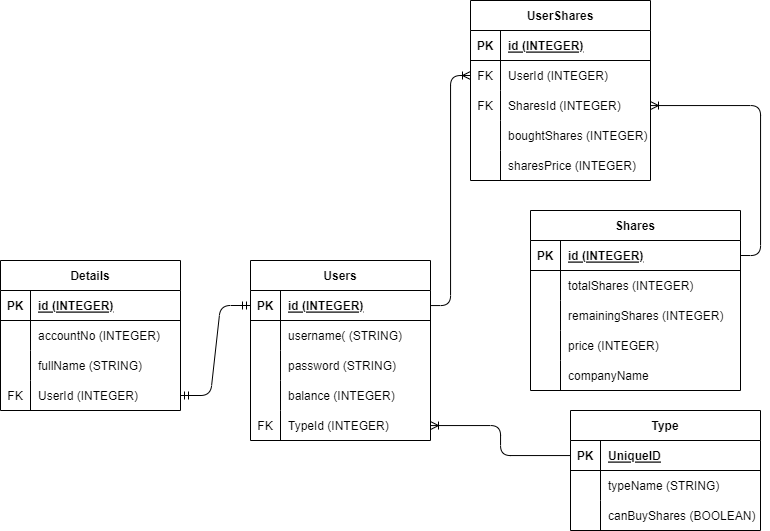

The diagram above was exported from draw.io. Its source (the exported page's mxGraphModel, read from the mxfile embedded in the PNG):
<mxGraphModel dx="1511" dy="698" grid="1" gridSize="10" guides="1" tooltips="1" connect="1" arrows="1" fold="1" page="1" pageScale="1" pageWidth="850" pageHeight="1100" math="0" shadow="0">
  <root>
    <mxCell id="0" />
    <mxCell id="1" parent="0" />
    <mxCell id="2" value="Users" style="shape=table;startSize=30;container=1;collapsible=1;childLayout=tableLayout;fixedRows=1;rowLines=0;fontStyle=1;align=center;resizeLast=1;" vertex="1" parent="1">
      <mxGeometry x="270" y="560" width="180" height="180" as="geometry" />
    </mxCell>
    <mxCell id="3" value="" style="shape=tableRow;horizontal=0;startSize=0;swimlaneHead=0;swimlaneBody=0;fillColor=none;collapsible=0;dropTarget=0;points=[[0,0.5],[1,0.5]];portConstraint=eastwest;top=0;left=0;right=0;bottom=1;" vertex="1" parent="2">
      <mxGeometry y="30" width="180" height="30" as="geometry" />
    </mxCell>
    <mxCell id="4" value="PK" style="shape=partialRectangle;connectable=0;fillColor=none;top=0;left=0;bottom=0;right=0;fontStyle=1;overflow=hidden;" vertex="1" parent="3">
      <mxGeometry width="30" height="30" as="geometry">
        <mxRectangle width="30" height="30" as="alternateBounds" />
      </mxGeometry>
    </mxCell>
    <mxCell id="5" value="id (INTEGER)" style="shape=partialRectangle;connectable=0;fillColor=none;top=0;left=0;bottom=0;right=0;align=left;spacingLeft=6;fontStyle=5;overflow=hidden;" vertex="1" parent="3">
      <mxGeometry x="30" width="150" height="30" as="geometry">
        <mxRectangle width="150" height="30" as="alternateBounds" />
      </mxGeometry>
    </mxCell>
    <mxCell id="6" value="" style="shape=tableRow;horizontal=0;startSize=0;swimlaneHead=0;swimlaneBody=0;fillColor=none;collapsible=0;dropTarget=0;points=[[0,0.5],[1,0.5]];portConstraint=eastwest;top=0;left=0;right=0;bottom=0;" vertex="1" parent="2">
      <mxGeometry y="60" width="180" height="30" as="geometry" />
    </mxCell>
    <mxCell id="7" value="" style="shape=partialRectangle;connectable=0;fillColor=none;top=0;left=0;bottom=0;right=0;editable=1;overflow=hidden;" vertex="1" parent="6">
      <mxGeometry width="30" height="30" as="geometry">
        <mxRectangle width="30" height="30" as="alternateBounds" />
      </mxGeometry>
    </mxCell>
    <mxCell id="8" value="username( (STRING)" style="shape=partialRectangle;connectable=0;fillColor=none;top=0;left=0;bottom=0;right=0;align=left;spacingLeft=6;overflow=hidden;" vertex="1" parent="6">
      <mxGeometry x="30" width="150" height="30" as="geometry">
        <mxRectangle width="150" height="30" as="alternateBounds" />
      </mxGeometry>
    </mxCell>
    <mxCell id="12" value="" style="shape=tableRow;horizontal=0;startSize=0;swimlaneHead=0;swimlaneBody=0;fillColor=none;collapsible=0;dropTarget=0;points=[[0,0.5],[1,0.5]];portConstraint=eastwest;top=0;left=0;right=0;bottom=0;" vertex="1" parent="2">
      <mxGeometry y="90" width="180" height="30" as="geometry" />
    </mxCell>
    <mxCell id="13" value="" style="shape=partialRectangle;connectable=0;fillColor=none;top=0;left=0;bottom=0;right=0;editable=1;overflow=hidden;" vertex="1" parent="12">
      <mxGeometry width="30" height="30" as="geometry">
        <mxRectangle width="30" height="30" as="alternateBounds" />
      </mxGeometry>
    </mxCell>
    <mxCell id="14" value="password (STRING)" style="shape=partialRectangle;connectable=0;fillColor=none;top=0;left=0;bottom=0;right=0;align=left;spacingLeft=6;overflow=hidden;" vertex="1" parent="12">
      <mxGeometry x="30" width="150" height="30" as="geometry">
        <mxRectangle width="150" height="30" as="alternateBounds" />
      </mxGeometry>
    </mxCell>
    <mxCell id="15" value="" style="shape=tableRow;horizontal=0;startSize=0;swimlaneHead=0;swimlaneBody=0;fillColor=none;collapsible=0;dropTarget=0;points=[[0,0.5],[1,0.5]];portConstraint=eastwest;top=0;left=0;right=0;bottom=0;" vertex="1" parent="2">
      <mxGeometry y="120" width="180" height="30" as="geometry" />
    </mxCell>
    <mxCell id="16" value="" style="shape=partialRectangle;connectable=0;fillColor=none;top=0;left=0;bottom=0;right=0;editable=1;overflow=hidden;" vertex="1" parent="15">
      <mxGeometry width="30" height="30" as="geometry">
        <mxRectangle width="30" height="30" as="alternateBounds" />
      </mxGeometry>
    </mxCell>
    <mxCell id="17" value="balance (INTEGER)" style="shape=partialRectangle;connectable=0;fillColor=none;top=0;left=0;bottom=0;right=0;align=left;spacingLeft=6;overflow=hidden;" vertex="1" parent="15">
      <mxGeometry x="30" width="150" height="30" as="geometry">
        <mxRectangle width="150" height="30" as="alternateBounds" />
      </mxGeometry>
    </mxCell>
    <mxCell id="53" value="" style="shape=tableRow;horizontal=0;startSize=0;swimlaneHead=0;swimlaneBody=0;fillColor=none;collapsible=0;dropTarget=0;points=[[0,0.5],[1,0.5]];portConstraint=eastwest;top=0;left=0;right=0;bottom=0;" vertex="1" parent="2">
      <mxGeometry y="150" width="180" height="30" as="geometry" />
    </mxCell>
    <mxCell id="54" value="FK" style="shape=partialRectangle;connectable=0;fillColor=none;top=0;left=0;bottom=0;right=0;editable=1;overflow=hidden;" vertex="1" parent="53">
      <mxGeometry width="30" height="30" as="geometry">
        <mxRectangle width="30" height="30" as="alternateBounds" />
      </mxGeometry>
    </mxCell>
    <mxCell id="55" value="TypeId (INTEGER)" style="shape=partialRectangle;connectable=0;fillColor=none;top=0;left=0;bottom=0;right=0;align=left;spacingLeft=6;overflow=hidden;" vertex="1" parent="53">
      <mxGeometry x="30" width="150" height="30" as="geometry">
        <mxRectangle width="150" height="30" as="alternateBounds" />
      </mxGeometry>
    </mxCell>
    <mxCell id="37" value="Shares" style="shape=table;startSize=30;container=1;collapsible=1;childLayout=tableLayout;fixedRows=1;rowLines=0;fontStyle=1;align=center;resizeLast=1;" vertex="1" parent="1">
      <mxGeometry x="550" y="510" width="210" height="180" as="geometry" />
    </mxCell>
    <mxCell id="38" value="" style="shape=tableRow;horizontal=0;startSize=0;swimlaneHead=0;swimlaneBody=0;fillColor=none;collapsible=0;dropTarget=0;points=[[0,0.5],[1,0.5]];portConstraint=eastwest;top=0;left=0;right=0;bottom=1;" vertex="1" parent="37">
      <mxGeometry y="30" width="210" height="30" as="geometry" />
    </mxCell>
    <mxCell id="39" value="PK" style="shape=partialRectangle;connectable=0;fillColor=none;top=0;left=0;bottom=0;right=0;fontStyle=1;overflow=hidden;" vertex="1" parent="38">
      <mxGeometry width="30" height="30" as="geometry">
        <mxRectangle width="30" height="30" as="alternateBounds" />
      </mxGeometry>
    </mxCell>
    <mxCell id="40" value="id (INTEGER)" style="shape=partialRectangle;connectable=0;fillColor=none;top=0;left=0;bottom=0;right=0;align=left;spacingLeft=6;fontStyle=5;overflow=hidden;" vertex="1" parent="38">
      <mxGeometry x="30" width="180" height="30" as="geometry">
        <mxRectangle width="180" height="30" as="alternateBounds" />
      </mxGeometry>
    </mxCell>
    <mxCell id="41" value="" style="shape=tableRow;horizontal=0;startSize=0;swimlaneHead=0;swimlaneBody=0;fillColor=none;collapsible=0;dropTarget=0;points=[[0,0.5],[1,0.5]];portConstraint=eastwest;top=0;left=0;right=0;bottom=0;" vertex="1" parent="37">
      <mxGeometry y="60" width="210" height="30" as="geometry" />
    </mxCell>
    <mxCell id="42" value="" style="shape=partialRectangle;connectable=0;fillColor=none;top=0;left=0;bottom=0;right=0;editable=1;overflow=hidden;" vertex="1" parent="41">
      <mxGeometry width="30" height="30" as="geometry">
        <mxRectangle width="30" height="30" as="alternateBounds" />
      </mxGeometry>
    </mxCell>
    <mxCell id="43" value="totalShares (INTEGER)" style="shape=partialRectangle;connectable=0;fillColor=none;top=0;left=0;bottom=0;right=0;align=left;spacingLeft=6;overflow=hidden;" vertex="1" parent="41">
      <mxGeometry x="30" width="180" height="30" as="geometry">
        <mxRectangle width="180" height="30" as="alternateBounds" />
      </mxGeometry>
    </mxCell>
    <mxCell id="44" value="" style="shape=tableRow;horizontal=0;startSize=0;swimlaneHead=0;swimlaneBody=0;fillColor=none;collapsible=0;dropTarget=0;points=[[0,0.5],[1,0.5]];portConstraint=eastwest;top=0;left=0;right=0;bottom=0;" vertex="1" parent="37">
      <mxGeometry y="90" width="210" height="30" as="geometry" />
    </mxCell>
    <mxCell id="45" value="" style="shape=partialRectangle;connectable=0;fillColor=none;top=0;left=0;bottom=0;right=0;editable=1;overflow=hidden;" vertex="1" parent="44">
      <mxGeometry width="30" height="30" as="geometry">
        <mxRectangle width="30" height="30" as="alternateBounds" />
      </mxGeometry>
    </mxCell>
    <mxCell id="46" value="remainingShares (INTEGER)" style="shape=partialRectangle;connectable=0;fillColor=none;top=0;left=0;bottom=0;right=0;align=left;spacingLeft=6;overflow=hidden;" vertex="1" parent="44">
      <mxGeometry x="30" width="180" height="30" as="geometry">
        <mxRectangle width="180" height="30" as="alternateBounds" />
      </mxGeometry>
    </mxCell>
    <mxCell id="47" value="" style="shape=tableRow;horizontal=0;startSize=0;swimlaneHead=0;swimlaneBody=0;fillColor=none;collapsible=0;dropTarget=0;points=[[0,0.5],[1,0.5]];portConstraint=eastwest;top=0;left=0;right=0;bottom=0;" vertex="1" parent="37">
      <mxGeometry y="120" width="210" height="30" as="geometry" />
    </mxCell>
    <mxCell id="48" value="" style="shape=partialRectangle;connectable=0;fillColor=none;top=0;left=0;bottom=0;right=0;editable=1;overflow=hidden;" vertex="1" parent="47">
      <mxGeometry width="30" height="30" as="geometry">
        <mxRectangle width="30" height="30" as="alternateBounds" />
      </mxGeometry>
    </mxCell>
    <mxCell id="49" value="price (INTEGER)" style="shape=partialRectangle;connectable=0;fillColor=none;top=0;left=0;bottom=0;right=0;align=left;spacingLeft=6;overflow=hidden;" vertex="1" parent="47">
      <mxGeometry x="30" width="180" height="30" as="geometry">
        <mxRectangle width="180" height="30" as="alternateBounds" />
      </mxGeometry>
    </mxCell>
    <mxCell id="50" value="" style="shape=tableRow;horizontal=0;startSize=0;swimlaneHead=0;swimlaneBody=0;fillColor=none;collapsible=0;dropTarget=0;points=[[0,0.5],[1,0.5]];portConstraint=eastwest;top=0;left=0;right=0;bottom=0;" vertex="1" parent="37">
      <mxGeometry y="150" width="210" height="30" as="geometry" />
    </mxCell>
    <mxCell id="51" value="" style="shape=partialRectangle;connectable=0;fillColor=none;top=0;left=0;bottom=0;right=0;editable=1;overflow=hidden;" vertex="1" parent="50">
      <mxGeometry width="30" height="30" as="geometry">
        <mxRectangle width="30" height="30" as="alternateBounds" />
      </mxGeometry>
    </mxCell>
    <mxCell id="52" value="companyName" style="shape=partialRectangle;connectable=0;fillColor=none;top=0;left=0;bottom=0;right=0;align=left;spacingLeft=6;overflow=hidden;" vertex="1" parent="50">
      <mxGeometry x="30" width="180" height="30" as="geometry">
        <mxRectangle width="180" height="30" as="alternateBounds" />
      </mxGeometry>
    </mxCell>
    <mxCell id="69" value="Type" style="shape=table;startSize=30;container=1;collapsible=1;childLayout=tableLayout;fixedRows=1;rowLines=0;fontStyle=1;align=center;resizeLast=1;" vertex="1" parent="1">
      <mxGeometry x="590" y="710" width="190" height="120" as="geometry" />
    </mxCell>
    <mxCell id="70" value="" style="shape=tableRow;horizontal=0;startSize=0;swimlaneHead=0;swimlaneBody=0;fillColor=none;collapsible=0;dropTarget=0;points=[[0,0.5],[1,0.5]];portConstraint=eastwest;top=0;left=0;right=0;bottom=1;" vertex="1" parent="69">
      <mxGeometry y="30" width="190" height="30" as="geometry" />
    </mxCell>
    <mxCell id="71" value="PK" style="shape=partialRectangle;connectable=0;fillColor=none;top=0;left=0;bottom=0;right=0;fontStyle=1;overflow=hidden;" vertex="1" parent="70">
      <mxGeometry width="30" height="30" as="geometry">
        <mxRectangle width="30" height="30" as="alternateBounds" />
      </mxGeometry>
    </mxCell>
    <mxCell id="72" value="UniqueID" style="shape=partialRectangle;connectable=0;fillColor=none;top=0;left=0;bottom=0;right=0;align=left;spacingLeft=6;fontStyle=5;overflow=hidden;" vertex="1" parent="70">
      <mxGeometry x="30" width="160" height="30" as="geometry">
        <mxRectangle width="160" height="30" as="alternateBounds" />
      </mxGeometry>
    </mxCell>
    <mxCell id="73" value="" style="shape=tableRow;horizontal=0;startSize=0;swimlaneHead=0;swimlaneBody=0;fillColor=none;collapsible=0;dropTarget=0;points=[[0,0.5],[1,0.5]];portConstraint=eastwest;top=0;left=0;right=0;bottom=0;" vertex="1" parent="69">
      <mxGeometry y="60" width="190" height="30" as="geometry" />
    </mxCell>
    <mxCell id="74" value="" style="shape=partialRectangle;connectable=0;fillColor=none;top=0;left=0;bottom=0;right=0;editable=1;overflow=hidden;" vertex="1" parent="73">
      <mxGeometry width="30" height="30" as="geometry">
        <mxRectangle width="30" height="30" as="alternateBounds" />
      </mxGeometry>
    </mxCell>
    <mxCell id="75" value="typeName (STRING)" style="shape=partialRectangle;connectable=0;fillColor=none;top=0;left=0;bottom=0;right=0;align=left;spacingLeft=6;overflow=hidden;" vertex="1" parent="73">
      <mxGeometry x="30" width="160" height="30" as="geometry">
        <mxRectangle width="160" height="30" as="alternateBounds" />
      </mxGeometry>
    </mxCell>
    <mxCell id="76" value="" style="shape=tableRow;horizontal=0;startSize=0;swimlaneHead=0;swimlaneBody=0;fillColor=none;collapsible=0;dropTarget=0;points=[[0,0.5],[1,0.5]];portConstraint=eastwest;top=0;left=0;right=0;bottom=0;" vertex="1" parent="69">
      <mxGeometry y="90" width="190" height="30" as="geometry" />
    </mxCell>
    <mxCell id="77" value="" style="shape=partialRectangle;connectable=0;fillColor=none;top=0;left=0;bottom=0;right=0;editable=1;overflow=hidden;" vertex="1" parent="76">
      <mxGeometry width="30" height="30" as="geometry">
        <mxRectangle width="30" height="30" as="alternateBounds" />
      </mxGeometry>
    </mxCell>
    <mxCell id="78" value="canBuyShares (BOOLEAN)" style="shape=partialRectangle;connectable=0;fillColor=none;top=0;left=0;bottom=0;right=0;align=left;spacingLeft=6;overflow=hidden;" vertex="1" parent="76">
      <mxGeometry x="30" width="160" height="30" as="geometry">
        <mxRectangle width="160" height="30" as="alternateBounds" />
      </mxGeometry>
    </mxCell>
    <mxCell id="82" value="Details" style="shape=table;startSize=30;container=1;collapsible=1;childLayout=tableLayout;fixedRows=1;rowLines=0;fontStyle=1;align=center;resizeLast=1;" vertex="1" parent="1">
      <mxGeometry x="20" y="560" width="180" height="150" as="geometry" />
    </mxCell>
    <mxCell id="83" value="" style="shape=tableRow;horizontal=0;startSize=0;swimlaneHead=0;swimlaneBody=0;fillColor=none;collapsible=0;dropTarget=0;points=[[0,0.5],[1,0.5]];portConstraint=eastwest;top=0;left=0;right=0;bottom=1;" vertex="1" parent="82">
      <mxGeometry y="30" width="180" height="30" as="geometry" />
    </mxCell>
    <mxCell id="84" value="PK" style="shape=partialRectangle;connectable=0;fillColor=none;top=0;left=0;bottom=0;right=0;fontStyle=1;overflow=hidden;" vertex="1" parent="83">
      <mxGeometry width="30" height="30" as="geometry">
        <mxRectangle width="30" height="30" as="alternateBounds" />
      </mxGeometry>
    </mxCell>
    <mxCell id="85" value="id (INTEGER)" style="shape=partialRectangle;connectable=0;fillColor=none;top=0;left=0;bottom=0;right=0;align=left;spacingLeft=6;fontStyle=5;overflow=hidden;" vertex="1" parent="83">
      <mxGeometry x="30" width="150" height="30" as="geometry">
        <mxRectangle width="150" height="30" as="alternateBounds" />
      </mxGeometry>
    </mxCell>
    <mxCell id="86" value="" style="shape=tableRow;horizontal=0;startSize=0;swimlaneHead=0;swimlaneBody=0;fillColor=none;collapsible=0;dropTarget=0;points=[[0,0.5],[1,0.5]];portConstraint=eastwest;top=0;left=0;right=0;bottom=0;" vertex="1" parent="82">
      <mxGeometry y="60" width="180" height="30" as="geometry" />
    </mxCell>
    <mxCell id="87" value="" style="shape=partialRectangle;connectable=0;fillColor=none;top=0;left=0;bottom=0;right=0;editable=1;overflow=hidden;" vertex="1" parent="86">
      <mxGeometry width="30" height="30" as="geometry">
        <mxRectangle width="30" height="30" as="alternateBounds" />
      </mxGeometry>
    </mxCell>
    <mxCell id="88" value="accountNo (INTEGER)" style="shape=partialRectangle;connectable=0;fillColor=none;top=0;left=0;bottom=0;right=0;align=left;spacingLeft=6;overflow=hidden;" vertex="1" parent="86">
      <mxGeometry x="30" width="150" height="30" as="geometry">
        <mxRectangle width="150" height="30" as="alternateBounds" />
      </mxGeometry>
    </mxCell>
    <mxCell id="89" value="" style="shape=tableRow;horizontal=0;startSize=0;swimlaneHead=0;swimlaneBody=0;fillColor=none;collapsible=0;dropTarget=0;points=[[0,0.5],[1,0.5]];portConstraint=eastwest;top=0;left=0;right=0;bottom=0;" vertex="1" parent="82">
      <mxGeometry y="90" width="180" height="30" as="geometry" />
    </mxCell>
    <mxCell id="90" value="" style="shape=partialRectangle;connectable=0;fillColor=none;top=0;left=0;bottom=0;right=0;editable=1;overflow=hidden;" vertex="1" parent="89">
      <mxGeometry width="30" height="30" as="geometry">
        <mxRectangle width="30" height="30" as="alternateBounds" />
      </mxGeometry>
    </mxCell>
    <mxCell id="91" value="fullName (STRING)" style="shape=partialRectangle;connectable=0;fillColor=none;top=0;left=0;bottom=0;right=0;align=left;spacingLeft=6;overflow=hidden;" vertex="1" parent="89">
      <mxGeometry x="30" width="150" height="30" as="geometry">
        <mxRectangle width="150" height="30" as="alternateBounds" />
      </mxGeometry>
    </mxCell>
    <mxCell id="92" value="" style="shape=tableRow;horizontal=0;startSize=0;swimlaneHead=0;swimlaneBody=0;fillColor=none;collapsible=0;dropTarget=0;points=[[0,0.5],[1,0.5]];portConstraint=eastwest;top=0;left=0;right=0;bottom=0;" vertex="1" parent="82">
      <mxGeometry y="120" width="180" height="30" as="geometry" />
    </mxCell>
    <mxCell id="93" value="FK" style="shape=partialRectangle;connectable=0;fillColor=none;top=0;left=0;bottom=0;right=0;editable=1;overflow=hidden;" vertex="1" parent="92">
      <mxGeometry width="30" height="30" as="geometry">
        <mxRectangle width="30" height="30" as="alternateBounds" />
      </mxGeometry>
    </mxCell>
    <mxCell id="94" value="UserId (INTEGER)" style="shape=partialRectangle;connectable=0;fillColor=none;top=0;left=0;bottom=0;right=0;align=left;spacingLeft=6;overflow=hidden;" vertex="1" parent="92">
      <mxGeometry x="30" width="150" height="30" as="geometry">
        <mxRectangle width="150" height="30" as="alternateBounds" />
      </mxGeometry>
    </mxCell>
    <mxCell id="95" value="" style="edgeStyle=entityRelationEdgeStyle;fontSize=12;html=1;endArrow=ERmandOne;startArrow=ERmandOne;exitX=1;exitY=0.5;exitDx=0;exitDy=0;" edge="1" parent="1" source="92" target="3">
      <mxGeometry width="100" height="100" relative="1" as="geometry">
        <mxPoint x="350" y="270" as="sourcePoint" />
        <mxPoint x="450" y="170" as="targetPoint" />
      </mxGeometry>
    </mxCell>
    <mxCell id="96" value="" style="edgeStyle=orthogonalEdgeStyle;fontSize=12;html=1;endArrow=ERoneToMany;" edge="1" parent="1" source="70" target="53">
      <mxGeometry width="100" height="100" relative="1" as="geometry">
        <mxPoint x="350" y="270" as="sourcePoint" />
        <mxPoint x="450" y="170" as="targetPoint" />
      </mxGeometry>
    </mxCell>
    <mxCell id="100" value="UserShares" style="shape=table;startSize=30;container=1;collapsible=1;childLayout=tableLayout;fixedRows=1;rowLines=0;fontStyle=1;align=center;resizeLast=1;" vertex="1" parent="1">
      <mxGeometry x="490" y="300" width="180" height="180" as="geometry" />
    </mxCell>
    <mxCell id="101" value="" style="shape=tableRow;horizontal=0;startSize=0;swimlaneHead=0;swimlaneBody=0;fillColor=none;collapsible=0;dropTarget=0;points=[[0,0.5],[1,0.5]];portConstraint=eastwest;top=0;left=0;right=0;bottom=1;" vertex="1" parent="100">
      <mxGeometry y="30" width="180" height="30" as="geometry" />
    </mxCell>
    <mxCell id="102" value="PK" style="shape=partialRectangle;connectable=0;fillColor=none;top=0;left=0;bottom=0;right=0;fontStyle=1;overflow=hidden;" vertex="1" parent="101">
      <mxGeometry width="30" height="30" as="geometry">
        <mxRectangle width="30" height="30" as="alternateBounds" />
      </mxGeometry>
    </mxCell>
    <mxCell id="103" value="id (INTEGER)" style="shape=partialRectangle;connectable=0;fillColor=none;top=0;left=0;bottom=0;right=0;align=left;spacingLeft=6;fontStyle=5;overflow=hidden;" vertex="1" parent="101">
      <mxGeometry x="30" width="150" height="30" as="geometry">
        <mxRectangle width="150" height="30" as="alternateBounds" />
      </mxGeometry>
    </mxCell>
    <mxCell id="104" value="" style="shape=tableRow;horizontal=0;startSize=0;swimlaneHead=0;swimlaneBody=0;fillColor=none;collapsible=0;dropTarget=0;points=[[0,0.5],[1,0.5]];portConstraint=eastwest;top=0;left=0;right=0;bottom=0;" vertex="1" parent="100">
      <mxGeometry y="60" width="180" height="30" as="geometry" />
    </mxCell>
    <mxCell id="105" value="FK" style="shape=partialRectangle;connectable=0;fillColor=none;top=0;left=0;bottom=0;right=0;editable=1;overflow=hidden;" vertex="1" parent="104">
      <mxGeometry width="30" height="30" as="geometry">
        <mxRectangle width="30" height="30" as="alternateBounds" />
      </mxGeometry>
    </mxCell>
    <mxCell id="106" value="UserId (INTEGER)" style="shape=partialRectangle;connectable=0;fillColor=none;top=0;left=0;bottom=0;right=0;align=left;spacingLeft=6;overflow=hidden;" vertex="1" parent="104">
      <mxGeometry x="30" width="150" height="30" as="geometry">
        <mxRectangle width="150" height="30" as="alternateBounds" />
      </mxGeometry>
    </mxCell>
    <mxCell id="107" value="" style="shape=tableRow;horizontal=0;startSize=0;swimlaneHead=0;swimlaneBody=0;fillColor=none;collapsible=0;dropTarget=0;points=[[0,0.5],[1,0.5]];portConstraint=eastwest;top=0;left=0;right=0;bottom=0;" vertex="1" parent="100">
      <mxGeometry y="90" width="180" height="30" as="geometry" />
    </mxCell>
    <mxCell id="108" value="FK" style="shape=partialRectangle;connectable=0;fillColor=none;top=0;left=0;bottom=0;right=0;editable=1;overflow=hidden;" vertex="1" parent="107">
      <mxGeometry width="30" height="30" as="geometry">
        <mxRectangle width="30" height="30" as="alternateBounds" />
      </mxGeometry>
    </mxCell>
    <mxCell id="109" value="SharesId (INTEGER)" style="shape=partialRectangle;connectable=0;fillColor=none;top=0;left=0;bottom=0;right=0;align=left;spacingLeft=6;overflow=hidden;" vertex="1" parent="107">
      <mxGeometry x="30" width="150" height="30" as="geometry">
        <mxRectangle width="150" height="30" as="alternateBounds" />
      </mxGeometry>
    </mxCell>
    <mxCell id="110" value="" style="shape=tableRow;horizontal=0;startSize=0;swimlaneHead=0;swimlaneBody=0;fillColor=none;collapsible=0;dropTarget=0;points=[[0,0.5],[1,0.5]];portConstraint=eastwest;top=0;left=0;right=0;bottom=0;" vertex="1" parent="100">
      <mxGeometry y="120" width="180" height="30" as="geometry" />
    </mxCell>
    <mxCell id="111" value="" style="shape=partialRectangle;connectable=0;fillColor=none;top=0;left=0;bottom=0;right=0;editable=1;overflow=hidden;" vertex="1" parent="110">
      <mxGeometry width="30" height="30" as="geometry">
        <mxRectangle width="30" height="30" as="alternateBounds" />
      </mxGeometry>
    </mxCell>
    <mxCell id="112" value="boughtShares (INTEGER)" style="shape=partialRectangle;connectable=0;fillColor=none;top=0;left=0;bottom=0;right=0;align=left;spacingLeft=6;overflow=hidden;" vertex="1" parent="110">
      <mxGeometry x="30" width="150" height="30" as="geometry">
        <mxRectangle width="150" height="30" as="alternateBounds" />
      </mxGeometry>
    </mxCell>
    <mxCell id="113" value="" style="shape=tableRow;horizontal=0;startSize=0;swimlaneHead=0;swimlaneBody=0;fillColor=none;collapsible=0;dropTarget=0;points=[[0,0.5],[1,0.5]];portConstraint=eastwest;top=0;left=0;right=0;bottom=0;" vertex="1" parent="100">
      <mxGeometry y="150" width="180" height="30" as="geometry" />
    </mxCell>
    <mxCell id="114" value="" style="shape=partialRectangle;connectable=0;fillColor=none;top=0;left=0;bottom=0;right=0;editable=1;overflow=hidden;" vertex="1" parent="113">
      <mxGeometry width="30" height="30" as="geometry">
        <mxRectangle width="30" height="30" as="alternateBounds" />
      </mxGeometry>
    </mxCell>
    <mxCell id="115" value="sharesPrice (INTEGER)" style="shape=partialRectangle;connectable=0;fillColor=none;top=0;left=0;bottom=0;right=0;align=left;spacingLeft=6;overflow=hidden;" vertex="1" parent="113">
      <mxGeometry x="30" width="150" height="30" as="geometry">
        <mxRectangle width="150" height="30" as="alternateBounds" />
      </mxGeometry>
    </mxCell>
    <mxCell id="116" value="" style="edgeStyle=orthogonalEdgeStyle;fontSize=12;html=1;endArrow=ERoneToMany;entryX=0;entryY=0.5;entryDx=0;entryDy=0;" edge="1" parent="1" source="3" target="104">
      <mxGeometry width="100" height="100" relative="1" as="geometry">
        <mxPoint x="350" y="570" as="sourcePoint" />
        <mxPoint x="450" y="470" as="targetPoint" />
      </mxGeometry>
    </mxCell>
    <mxCell id="117" value="" style="edgeStyle=orthogonalEdgeStyle;fontSize=12;html=1;endArrow=ERoneToMany;exitX=1;exitY=0.5;exitDx=0;exitDy=0;" edge="1" parent="1" source="38" target="107">
      <mxGeometry width="100" height="100" relative="1" as="geometry">
        <mxPoint x="410" y="520" as="sourcePoint" />
        <mxPoint x="510" y="420" as="targetPoint" />
        <Array as="points">
          <mxPoint x="780" y="555" />
          <mxPoint x="780" y="405" />
        </Array>
      </mxGeometry>
    </mxCell>
  </root>
</mxGraphModel>